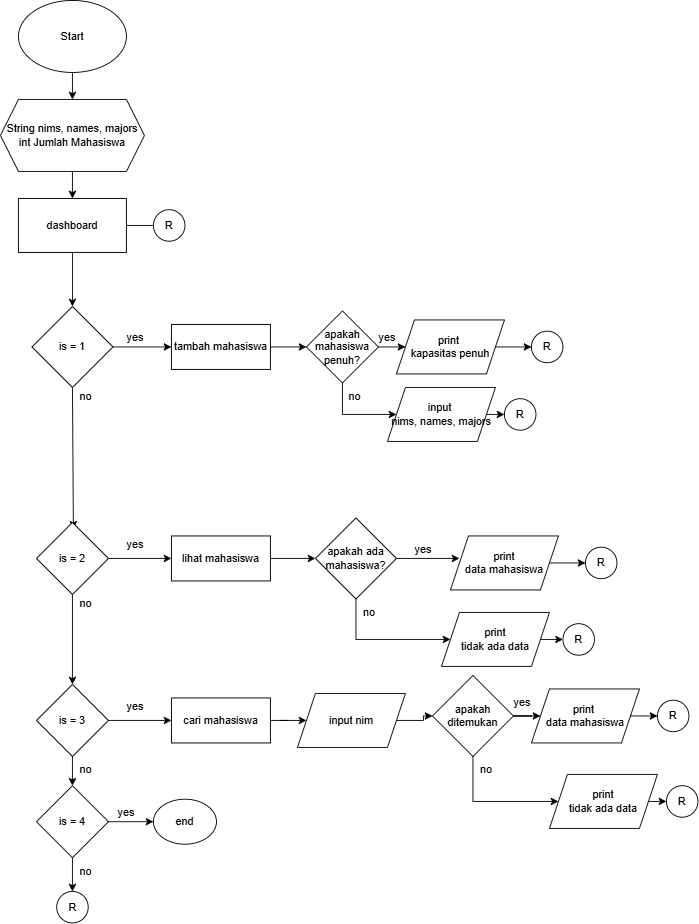

The diagram above was exported from draw.io. Its source (the exported page's mxGraphModel, read from the mxfile embedded in the PNG):
<mxGraphModel dx="1290" dy="1734" grid="1" gridSize="10" guides="1" tooltips="1" connect="1" arrows="1" fold="1" page="1" pageScale="1" pageWidth="827" pageHeight="1169" background="#ffffff" math="0" shadow="0">
  <root>
    <mxCell id="0" />
    <mxCell id="1" parent="0" />
    <mxCell id="g_sI_isc5KM7INysrpVO-1" value="Start" style="ellipse;whiteSpace=wrap;html=1;" parent="1" vertex="1">
      <mxGeometry x="70" y="-1150" width="120" height="80" as="geometry" />
    </mxCell>
    <mxCell id="g_sI_isc5KM7INysrpVO-3" value="" style="endArrow=classic;html=1;rounded=0;exitX=0.5;exitY=1;exitDx=0;exitDy=0;" parent="1" source="g_sI_isc5KM7INysrpVO-1" target="g_sI_isc5KM7INysrpVO-4" edge="1">
      <mxGeometry width="50" height="50" relative="1" as="geometry">
        <mxPoint x="90" y="-1020" as="sourcePoint" />
        <mxPoint x="130" y="-1020" as="targetPoint" />
      </mxGeometry>
    </mxCell>
    <mxCell id="g_sI_isc5KM7INysrpVO-4" value="String nims, names, majors&lt;div&gt;int Jumlah Mahasiswa&lt;/div&gt;" style="shape=hexagon;perimeter=hexagonPerimeter2;whiteSpace=wrap;html=1;fixedSize=1;" parent="1" vertex="1">
      <mxGeometry x="50" y="-1040" width="160" height="80" as="geometry" />
    </mxCell>
    <mxCell id="g_sI_isc5KM7INysrpVO-5" value="" style="endArrow=classic;html=1;rounded=0;exitX=0.5;exitY=1;exitDx=0;exitDy=0;" parent="1" source="g_sI_isc5KM7INysrpVO-4" target="g_sI_isc5KM7INysrpVO-6" edge="1">
      <mxGeometry width="50" height="50" relative="1" as="geometry">
        <mxPoint x="80" y="-900" as="sourcePoint" />
        <mxPoint x="140" y="-930" as="targetPoint" />
      </mxGeometry>
    </mxCell>
    <mxCell id="g_sI_isc5KM7INysrpVO-6" value="dashboard" style="rounded=0;whiteSpace=wrap;html=1;" parent="1" vertex="1">
      <mxGeometry x="70" y="-930" width="120" height="60" as="geometry" />
    </mxCell>
    <mxCell id="g_sI_isc5KM7INysrpVO-7" value="is = 1" style="rhombus;whiteSpace=wrap;html=1;" parent="1" vertex="1">
      <mxGeometry x="85" y="-810" width="90" height="90" as="geometry" />
    </mxCell>
    <mxCell id="g_sI_isc5KM7INysrpVO-8" value="" style="endArrow=classic;html=1;rounded=0;exitX=0.5;exitY=1;exitDx=0;exitDy=0;entryX=0.5;entryY=0;entryDx=0;entryDy=0;" parent="1" source="g_sI_isc5KM7INysrpVO-6" target="g_sI_isc5KM7INysrpVO-7" edge="1">
      <mxGeometry width="50" height="50" relative="1" as="geometry">
        <mxPoint x="80" y="-800" as="sourcePoint" />
        <mxPoint x="130" y="-850" as="targetPoint" />
      </mxGeometry>
    </mxCell>
    <mxCell id="g_sI_isc5KM7INysrpVO-9" value="" style="endArrow=classic;html=1;rounded=0;exitX=0.5;exitY=1;exitDx=0;exitDy=0;entryX=0.513;entryY=0.088;entryDx=0;entryDy=0;entryPerimeter=0;" parent="1" source="g_sI_isc5KM7INysrpVO-7" target="g_sI_isc5KM7INysrpVO-12" edge="1">
      <mxGeometry width="50" height="50" relative="1" as="geometry">
        <mxPoint x="380" y="-640" as="sourcePoint" />
        <mxPoint x="130" y="-670" as="targetPoint" />
      </mxGeometry>
    </mxCell>
    <mxCell id="g_sI_isc5KM7INysrpVO-10" value="" style="endArrow=classic;html=1;rounded=0;exitX=1;exitY=0.5;exitDx=0;exitDy=0;" parent="1" source="g_sI_isc5KM7INysrpVO-7" target="g_sI_isc5KM7INysrpVO-11" edge="1">
      <mxGeometry width="50" height="50" relative="1" as="geometry">
        <mxPoint x="380" y="-640" as="sourcePoint" />
        <mxPoint x="260" y="-760" as="targetPoint" />
      </mxGeometry>
    </mxCell>
    <mxCell id="g_sI_isc5KM7INysrpVO-11" value="tambah mahasiswa" style="rounded=0;whiteSpace=wrap;html=1;" parent="1" vertex="1">
      <mxGeometry x="240" y="-790" width="110" height="50" as="geometry" />
    </mxCell>
    <mxCell id="g_sI_isc5KM7INysrpVO-12" value="is = 2" style="rhombus;whiteSpace=wrap;html=1;" parent="1" vertex="1">
      <mxGeometry x="90" y="-570" width="80" height="80" as="geometry" />
    </mxCell>
    <mxCell id="g_sI_isc5KM7INysrpVO-13" value="" style="endArrow=classic;html=1;rounded=0;exitX=0.5;exitY=1;exitDx=0;exitDy=0;" parent="1" source="g_sI_isc5KM7INysrpVO-12" target="g_sI_isc5KM7INysrpVO-14" edge="1">
      <mxGeometry width="50" height="50" relative="1" as="geometry">
        <mxPoint x="380" y="-520" as="sourcePoint" />
        <mxPoint x="130" y="-440" as="targetPoint" />
      </mxGeometry>
    </mxCell>
    <mxCell id="g_sI_isc5KM7INysrpVO-14" value="is = 3" style="rhombus;whiteSpace=wrap;html=1;" parent="1" vertex="1">
      <mxGeometry x="90" y="-390" width="80" height="80" as="geometry" />
    </mxCell>
    <mxCell id="g_sI_isc5KM7INysrpVO-17" value="" style="endArrow=classic;html=1;rounded=0;exitX=1;exitY=0.5;exitDx=0;exitDy=0;" parent="1" source="g_sI_isc5KM7INysrpVO-12" target="g_sI_isc5KM7INysrpVO-18" edge="1">
      <mxGeometry width="50" height="50" relative="1" as="geometry">
        <mxPoint x="380" y="-520" as="sourcePoint" />
        <mxPoint x="250" y="-530" as="targetPoint" />
      </mxGeometry>
    </mxCell>
    <mxCell id="g_sI_isc5KM7INysrpVO-18" value="lihat mahasiswa" style="rounded=0;whiteSpace=wrap;html=1;" parent="1" vertex="1">
      <mxGeometry x="240" y="-555" width="110" height="50" as="geometry" />
    </mxCell>
    <mxCell id="g_sI_isc5KM7INysrpVO-35" value="" style="edgeStyle=orthogonalEdgeStyle;rounded=0;orthogonalLoop=1;jettySize=auto;html=1;" parent="1" source="g_sI_isc5KM7INysrpVO-19" target="g_sI_isc5KM7INysrpVO-34" edge="1">
      <mxGeometry relative="1" as="geometry" />
    </mxCell>
    <mxCell id="g_sI_isc5KM7INysrpVO-19" value="cari mahasiswa" style="rounded=0;whiteSpace=wrap;html=1;" parent="1" vertex="1">
      <mxGeometry x="240" y="-375" width="110" height="50" as="geometry" />
    </mxCell>
    <mxCell id="g_sI_isc5KM7INysrpVO-20" value="" style="endArrow=classic;html=1;rounded=0;exitX=1;exitY=0.5;exitDx=0;exitDy=0;" parent="1" source="g_sI_isc5KM7INysrpVO-14" target="g_sI_isc5KM7INysrpVO-19" edge="1">
      <mxGeometry width="50" height="50" relative="1" as="geometry">
        <mxPoint x="380" y="-360" as="sourcePoint" />
        <mxPoint x="430" y="-410" as="targetPoint" />
      </mxGeometry>
    </mxCell>
    <mxCell id="g_sI_isc5KM7INysrpVO-21" value="apakah mahasiswa penuh?" style="rhombus;whiteSpace=wrap;html=1;" parent="1" vertex="1">
      <mxGeometry x="390" y="-805" width="80" height="80" as="geometry" />
    </mxCell>
    <mxCell id="g_sI_isc5KM7INysrpVO-23" value="" style="endArrow=classic;html=1;rounded=0;exitX=1;exitY=0.5;exitDx=0;exitDy=0;entryX=0;entryY=0.5;entryDx=0;entryDy=0;" parent="1" source="g_sI_isc5KM7INysrpVO-11" target="g_sI_isc5KM7INysrpVO-21" edge="1">
      <mxGeometry width="50" height="50" relative="1" as="geometry">
        <mxPoint x="420" y="-470" as="sourcePoint" />
        <mxPoint x="470" y="-520" as="targetPoint" />
      </mxGeometry>
    </mxCell>
    <mxCell id="g_sI_isc5KM7INysrpVO-24" value="" style="endArrow=classic;html=1;rounded=0;exitX=1;exitY=0.5;exitDx=0;exitDy=0;" parent="1" source="g_sI_isc5KM7INysrpVO-21" target="g_sI_isc5KM7INysrpVO-25" edge="1">
      <mxGeometry width="50" height="50" relative="1" as="geometry">
        <mxPoint x="500" y="-740" as="sourcePoint" />
        <mxPoint x="530" y="-765" as="targetPoint" />
      </mxGeometry>
    </mxCell>
    <mxCell id="g_sI_isc5KM7INysrpVO-25" value="print&amp;nbsp;&lt;div&gt;kapasitas penuh&lt;/div&gt;" style="shape=parallelogram;perimeter=parallelogramPerimeter;whiteSpace=wrap;html=1;fixedSize=1;" parent="1" vertex="1">
      <mxGeometry x="490" y="-795" width="120" height="60" as="geometry" />
    </mxCell>
    <mxCell id="g_sI_isc5KM7INysrpVO-26" value="" style="endArrow=classic;html=1;rounded=0;exitX=0.5;exitY=1;exitDx=0;exitDy=0;" parent="1" source="g_sI_isc5KM7INysrpVO-21" target="g_sI_isc5KM7INysrpVO-27" edge="1">
      <mxGeometry width="50" height="50" relative="1" as="geometry">
        <mxPoint x="440" y="-640" as="sourcePoint" />
        <mxPoint x="430" y="-680" as="targetPoint" />
        <Array as="points">
          <mxPoint x="430" y="-690" />
        </Array>
      </mxGeometry>
    </mxCell>
    <mxCell id="g_sI_isc5KM7INysrpVO-27" value="input&amp;nbsp;&lt;div&gt;nims, names, majors&lt;/div&gt;" style="shape=parallelogram;perimeter=parallelogramPerimeter;whiteSpace=wrap;html=1;fixedSize=1;" parent="1" vertex="1">
      <mxGeometry x="480" y="-720" width="120" height="60" as="geometry" />
    </mxCell>
    <mxCell id="g_sI_isc5KM7INysrpVO-28" value="" style="endArrow=classic;html=1;rounded=0;exitX=1;exitY=0.5;exitDx=0;exitDy=0;" parent="1" source="g_sI_isc5KM7INysrpVO-18" target="g_sI_isc5KM7INysrpVO-29" edge="1">
      <mxGeometry width="50" height="50" relative="1" as="geometry">
        <mxPoint x="450" y="-530" as="sourcePoint" />
        <mxPoint x="410" y="-530" as="targetPoint" />
      </mxGeometry>
    </mxCell>
    <mxCell id="g_sI_isc5KM7INysrpVO-29" value="apakah ada mahasiswa?" style="rhombus;whiteSpace=wrap;html=1;" parent="1" vertex="1">
      <mxGeometry x="400" y="-575" width="90" height="90" as="geometry" />
    </mxCell>
    <mxCell id="g_sI_isc5KM7INysrpVO-30" value="" style="endArrow=classic;html=1;rounded=0;" parent="1" edge="1">
      <mxGeometry width="50" height="50" relative="1" as="geometry">
        <mxPoint x="490" y="-530" as="sourcePoint" />
        <mxPoint x="560" y="-530" as="targetPoint" />
      </mxGeometry>
    </mxCell>
    <mxCell id="g_sI_isc5KM7INysrpVO-31" value="print&lt;div&gt;data mahasiswa&lt;/div&gt;" style="shape=parallelogram;perimeter=parallelogramPerimeter;whiteSpace=wrap;html=1;fixedSize=1;" parent="1" vertex="1">
      <mxGeometry x="550" y="-555" width="120" height="60" as="geometry" />
    </mxCell>
    <mxCell id="g_sI_isc5KM7INysrpVO-32" value="" style="endArrow=classic;html=1;rounded=0;exitX=0.5;exitY=1;exitDx=0;exitDy=0;entryX=0;entryY=0.5;entryDx=0;entryDy=0;" parent="1" source="g_sI_isc5KM7INysrpVO-29" target="g_sI_isc5KM7INysrpVO-33" edge="1">
      <mxGeometry width="50" height="50" relative="1" as="geometry">
        <mxPoint x="510" y="-430" as="sourcePoint" />
        <mxPoint x="550" y="-440" as="targetPoint" />
        <Array as="points">
          <mxPoint x="445" y="-440" />
        </Array>
      </mxGeometry>
    </mxCell>
    <mxCell id="g_sI_isc5KM7INysrpVO-33" value="print&lt;div&gt;tidak ada data&lt;/div&gt;" style="shape=parallelogram;perimeter=parallelogramPerimeter;whiteSpace=wrap;html=1;fixedSize=1;" parent="1" vertex="1">
      <mxGeometry x="540" y="-470" width="120" height="60" as="geometry" />
    </mxCell>
    <mxCell id="g_sI_isc5KM7INysrpVO-37" value="" style="edgeStyle=orthogonalEdgeStyle;rounded=0;orthogonalLoop=1;jettySize=auto;html=1;" parent="1" source="g_sI_isc5KM7INysrpVO-34" target="g_sI_isc5KM7INysrpVO-36" edge="1">
      <mxGeometry relative="1" as="geometry" />
    </mxCell>
    <mxCell id="g_sI_isc5KM7INysrpVO-34" value="input nim" style="shape=parallelogram;perimeter=parallelogramPerimeter;whiteSpace=wrap;html=1;fixedSize=1;rounded=0;" parent="1" vertex="1">
      <mxGeometry x="380" y="-380" width="120" height="60" as="geometry" />
    </mxCell>
    <mxCell id="g_sI_isc5KM7INysrpVO-39" value="" style="edgeStyle=orthogonalEdgeStyle;rounded=0;orthogonalLoop=1;jettySize=auto;html=1;" parent="1" source="g_sI_isc5KM7INysrpVO-36" target="g_sI_isc5KM7INysrpVO-38" edge="1">
      <mxGeometry relative="1" as="geometry" />
    </mxCell>
    <mxCell id="g_sI_isc5KM7INysrpVO-36" value="apakah ditemukan" style="rhombus;whiteSpace=wrap;html=1;rounded=0;" parent="1" vertex="1">
      <mxGeometry x="530" y="-400" width="90" height="90" as="geometry" />
    </mxCell>
    <mxCell id="g_sI_isc5KM7INysrpVO-38" value="print&amp;nbsp;&lt;div&gt;data mahasiswa&lt;/div&gt;" style="shape=parallelogram;perimeter=parallelogramPerimeter;whiteSpace=wrap;html=1;fixedSize=1;rounded=0;" parent="1" vertex="1">
      <mxGeometry x="640" y="-385" width="120" height="60" as="geometry" />
    </mxCell>
    <mxCell id="g_sI_isc5KM7INysrpVO-40" value="print&lt;div&gt;tidak ada data&lt;/div&gt;" style="shape=parallelogram;perimeter=parallelogramPerimeter;whiteSpace=wrap;html=1;fixedSize=1;rounded=0;" parent="1" vertex="1">
      <mxGeometry x="660" y="-290" width="120" height="60" as="geometry" />
    </mxCell>
    <mxCell id="g_sI_isc5KM7INysrpVO-42" value="" style="endArrow=classic;html=1;rounded=0;exitX=0.5;exitY=1;exitDx=0;exitDy=0;entryX=0;entryY=0.5;entryDx=0;entryDy=0;" parent="1" source="g_sI_isc5KM7INysrpVO-36" target="g_sI_isc5KM7INysrpVO-40" edge="1">
      <mxGeometry width="50" height="50" relative="1" as="geometry">
        <mxPoint x="510" y="-210" as="sourcePoint" />
        <mxPoint x="560" y="-260" as="targetPoint" />
        <Array as="points">
          <mxPoint x="575" y="-260" />
        </Array>
      </mxGeometry>
    </mxCell>
    <mxCell id="g_sI_isc5KM7INysrpVO-45" value="R" style="ellipse;whiteSpace=wrap;html=1;aspect=fixed;" parent="1" vertex="1">
      <mxGeometry x="640" y="-782.5" width="35" height="35" as="geometry" />
    </mxCell>
    <mxCell id="g_sI_isc5KM7INysrpVO-46" value="" style="endArrow=classic;html=1;rounded=0;exitX=1;exitY=0.5;exitDx=0;exitDy=0;entryX=0;entryY=0.5;entryDx=0;entryDy=0;" parent="1" source="g_sI_isc5KM7INysrpVO-25" target="g_sI_isc5KM7INysrpVO-45" edge="1">
      <mxGeometry width="50" height="50" relative="1" as="geometry">
        <mxPoint x="640" y="-650" as="sourcePoint" />
        <mxPoint x="690" y="-700" as="targetPoint" />
      </mxGeometry>
    </mxCell>
    <mxCell id="g_sI_isc5KM7INysrpVO-47" value="R" style="ellipse;whiteSpace=wrap;html=1;aspect=fixed;" parent="1" vertex="1">
      <mxGeometry x="610" y="-707.5" width="35" height="35" as="geometry" />
    </mxCell>
    <mxCell id="g_sI_isc5KM7INysrpVO-48" value="R" style="ellipse;whiteSpace=wrap;html=1;aspect=fixed;" parent="1" vertex="1">
      <mxGeometry x="700" y="-542.5" width="35" height="35" as="geometry" />
    </mxCell>
    <mxCell id="g_sI_isc5KM7INysrpVO-49" value="R" style="ellipse;whiteSpace=wrap;html=1;aspect=fixed;" parent="1" vertex="1">
      <mxGeometry x="675" y="-457.5" width="35" height="35" as="geometry" />
    </mxCell>
    <mxCell id="g_sI_isc5KM7INysrpVO-50" value="R" style="ellipse;whiteSpace=wrap;html=1;aspect=fixed;" parent="1" vertex="1">
      <mxGeometry x="780" y="-372.5" width="35" height="35" as="geometry" />
    </mxCell>
    <mxCell id="g_sI_isc5KM7INysrpVO-51" value="R" style="ellipse;whiteSpace=wrap;html=1;aspect=fixed;" parent="1" vertex="1">
      <mxGeometry x="790" y="-277.5" width="35" height="35" as="geometry" />
    </mxCell>
    <mxCell id="g_sI_isc5KM7INysrpVO-52" value="" style="endArrow=classic;html=1;rounded=0;exitX=1;exitY=0.5;exitDx=0;exitDy=0;entryX=0;entryY=0.5;entryDx=0;entryDy=0;" parent="1" source="g_sI_isc5KM7INysrpVO-27" target="g_sI_isc5KM7INysrpVO-47" edge="1">
      <mxGeometry width="50" height="50" relative="1" as="geometry">
        <mxPoint x="580" y="-600" as="sourcePoint" />
        <mxPoint x="630" y="-650" as="targetPoint" />
      </mxGeometry>
    </mxCell>
    <mxCell id="g_sI_isc5KM7INysrpVO-53" value="R" style="ellipse;whiteSpace=wrap;html=1;aspect=fixed;" parent="1" vertex="1">
      <mxGeometry x="220" y="-917.5" width="35" height="35" as="geometry" />
    </mxCell>
    <mxCell id="g_sI_isc5KM7INysrpVO-55" value="" style="endArrow=none;html=1;rounded=0;entryX=0;entryY=0.5;entryDx=0;entryDy=0;exitX=1;exitY=0.5;exitDx=0;exitDy=0;" parent="1" source="g_sI_isc5KM7INysrpVO-6" target="g_sI_isc5KM7INysrpVO-53" edge="1">
      <mxGeometry width="50" height="50" relative="1" as="geometry">
        <mxPoint x="190" y="-820" as="sourcePoint" />
        <mxPoint x="240" y="-870" as="targetPoint" />
      </mxGeometry>
    </mxCell>
    <mxCell id="g_sI_isc5KM7INysrpVO-56" value="" style="endArrow=classic;html=1;rounded=0;entryX=0;entryY=0.5;entryDx=0;entryDy=0;exitX=1;exitY=0.5;exitDx=0;exitDy=0;" parent="1" source="g_sI_isc5KM7INysrpVO-31" target="g_sI_isc5KM7INysrpVO-48" edge="1">
      <mxGeometry width="50" height="50" relative="1" as="geometry">
        <mxPoint x="660" y="-520" as="sourcePoint" />
        <mxPoint x="710" y="-570" as="targetPoint" />
      </mxGeometry>
    </mxCell>
    <mxCell id="g_sI_isc5KM7INysrpVO-57" value="" style="endArrow=classic;html=1;rounded=0;exitX=1;exitY=0.5;exitDx=0;exitDy=0;entryX=0;entryY=0.5;entryDx=0;entryDy=0;" parent="1" source="g_sI_isc5KM7INysrpVO-33" target="g_sI_isc5KM7INysrpVO-49" edge="1">
      <mxGeometry width="50" height="50" relative="1" as="geometry">
        <mxPoint x="710" y="-390" as="sourcePoint" />
        <mxPoint x="670" y="-440" as="targetPoint" />
      </mxGeometry>
    </mxCell>
    <mxCell id="g_sI_isc5KM7INysrpVO-59" value="" style="endArrow=classic;html=1;rounded=0;exitX=1;exitY=0.5;exitDx=0;exitDy=0;entryX=0;entryY=0.5;entryDx=0;entryDy=0;" parent="1" source="g_sI_isc5KM7INysrpVO-40" target="g_sI_isc5KM7INysrpVO-51" edge="1">
      <mxGeometry width="50" height="50" relative="1" as="geometry">
        <mxPoint x="750" y="-130" as="sourcePoint" />
        <mxPoint x="800" y="-180" as="targetPoint" />
      </mxGeometry>
    </mxCell>
    <mxCell id="g_sI_isc5KM7INysrpVO-60" value="" style="endArrow=classic;html=1;rounded=0;exitX=1;exitY=0.5;exitDx=0;exitDy=0;entryX=0;entryY=0.5;entryDx=0;entryDy=0;" parent="1" source="g_sI_isc5KM7INysrpVO-38" target="g_sI_isc5KM7INysrpVO-50" edge="1">
      <mxGeometry width="50" height="50" relative="1" as="geometry">
        <mxPoint x="780" y="-380" as="sourcePoint" />
        <mxPoint x="830" y="-430" as="targetPoint" />
      </mxGeometry>
    </mxCell>
    <mxCell id="g_sI_isc5KM7INysrpVO-61" value="yes" style="text;strokeColor=none;align=center;fillColor=none;html=1;verticalAlign=middle;whiteSpace=wrap;rounded=0;" parent="1" vertex="1">
      <mxGeometry x="170" y="-560" width="60" height="30" as="geometry" />
    </mxCell>
    <mxCell id="g_sI_isc5KM7INysrpVO-62" value="yes" style="text;strokeColor=none;align=center;fillColor=none;html=1;verticalAlign=middle;whiteSpace=wrap;rounded=0;" parent="1" vertex="1">
      <mxGeometry x="170" y="-790" width="60" height="30" as="geometry" />
    </mxCell>
    <mxCell id="g_sI_isc5KM7INysrpVO-63" value="yes" style="text;strokeColor=none;align=center;fillColor=none;html=1;verticalAlign=middle;whiteSpace=wrap;rounded=0;" parent="1" vertex="1">
      <mxGeometry x="170" y="-380" width="60" height="30" as="geometry" />
    </mxCell>
    <mxCell id="g_sI_isc5KM7INysrpVO-64" value="yes" style="text;strokeColor=none;align=center;fillColor=none;html=1;verticalAlign=middle;whiteSpace=wrap;rounded=0;" parent="1" vertex="1">
      <mxGeometry x="600" y="-385" width="60" height="30" as="geometry" />
    </mxCell>
    <mxCell id="g_sI_isc5KM7INysrpVO-65" value="yes" style="text;strokeColor=none;align=center;fillColor=none;html=1;verticalAlign=middle;whiteSpace=wrap;rounded=0;" parent="1" vertex="1">
      <mxGeometry x="490" y="-555" width="60" height="30" as="geometry" />
    </mxCell>
    <mxCell id="g_sI_isc5KM7INysrpVO-66" value="yes" style="text;strokeColor=none;align=center;fillColor=none;html=1;verticalAlign=middle;whiteSpace=wrap;rounded=0;" parent="1" vertex="1">
      <mxGeometry x="450" y="-790" width="60" height="30" as="geometry" />
    </mxCell>
    <mxCell id="g_sI_isc5KM7INysrpVO-67" value="no" style="text;strokeColor=none;align=center;fillColor=none;html=1;verticalAlign=middle;whiteSpace=wrap;rounded=0;" parent="1" vertex="1">
      <mxGeometry x="115" y="-725" width="60" height="30" as="geometry" />
    </mxCell>
    <mxCell id="g_sI_isc5KM7INysrpVO-68" value="no" style="text;strokeColor=none;align=center;fillColor=none;html=1;verticalAlign=middle;whiteSpace=wrap;rounded=0;" parent="1" vertex="1">
      <mxGeometry x="414" y="-725" width="60" height="30" as="geometry" />
    </mxCell>
    <mxCell id="g_sI_isc5KM7INysrpVO-69" value="no" style="text;strokeColor=none;align=center;fillColor=none;html=1;verticalAlign=middle;whiteSpace=wrap;rounded=0;" parent="1" vertex="1">
      <mxGeometry x="115" y="-495" width="60" height="30" as="geometry" />
    </mxCell>
    <mxCell id="g_sI_isc5KM7INysrpVO-70" value="no" style="text;strokeColor=none;align=center;fillColor=none;html=1;verticalAlign=middle;whiteSpace=wrap;rounded=0;" parent="1" vertex="1">
      <mxGeometry x="430" y="-485" width="60" height="30" as="geometry" />
    </mxCell>
    <mxCell id="g_sI_isc5KM7INysrpVO-71" value="no" style="text;strokeColor=none;align=center;fillColor=none;html=1;verticalAlign=middle;whiteSpace=wrap;rounded=0;" parent="1" vertex="1">
      <mxGeometry x="115" y="-310" width="60" height="30" as="geometry" />
    </mxCell>
    <mxCell id="g_sI_isc5KM7INysrpVO-72" value="no" style="text;strokeColor=none;align=center;fillColor=none;html=1;verticalAlign=middle;whiteSpace=wrap;rounded=0;" parent="1" vertex="1">
      <mxGeometry x="560" y="-310" width="60" height="30" as="geometry" />
    </mxCell>
    <mxCell id="g_sI_isc5KM7INysrpVO-73" value="" style="endArrow=classic;html=1;rounded=0;exitX=0.5;exitY=1;exitDx=0;exitDy=0;" parent="1" source="g_sI_isc5KM7INysrpVO-14" target="g_sI_isc5KM7INysrpVO-74" edge="1">
      <mxGeometry width="50" height="50" relative="1" as="geometry">
        <mxPoint x="110" y="-230" as="sourcePoint" />
        <mxPoint x="130" y="-260" as="targetPoint" />
      </mxGeometry>
    </mxCell>
    <mxCell id="g_sI_isc5KM7INysrpVO-74" value="is = 4" style="rhombus;whiteSpace=wrap;html=1;" parent="1" vertex="1">
      <mxGeometry x="90" y="-277.5" width="80" height="80" as="geometry" />
    </mxCell>
    <mxCell id="g_sI_isc5KM7INysrpVO-75" value="" style="endArrow=classic;html=1;rounded=0;exitX=1;exitY=0.5;exitDx=0;exitDy=0;" parent="1" source="g_sI_isc5KM7INysrpVO-74" target="g_sI_isc5KM7INysrpVO-76" edge="1">
      <mxGeometry width="50" height="50" relative="1" as="geometry">
        <mxPoint x="220" y="-190" as="sourcePoint" />
        <mxPoint x="210" y="-237" as="targetPoint" />
      </mxGeometry>
    </mxCell>
    <mxCell id="g_sI_isc5KM7INysrpVO-76" value="end" style="ellipse;whiteSpace=wrap;html=1;" parent="1" vertex="1">
      <mxGeometry x="220" y="-262.5" width="70" height="50" as="geometry" />
    </mxCell>
    <mxCell id="g_sI_isc5KM7INysrpVO-77" value="" style="endArrow=classic;html=1;rounded=0;exitX=0.5;exitY=1;exitDx=0;exitDy=0;" parent="1" source="g_sI_isc5KM7INysrpVO-74" edge="1">
      <mxGeometry width="50" height="50" relative="1" as="geometry">
        <mxPoint x="390" y="-280" as="sourcePoint" />
        <mxPoint x="130" y="-160" as="targetPoint" />
      </mxGeometry>
    </mxCell>
    <mxCell id="g_sI_isc5KM7INysrpVO-78" value="R" style="ellipse;whiteSpace=wrap;html=1;aspect=fixed;" parent="1" vertex="1">
      <mxGeometry x="112.5" y="-160" width="35" height="35" as="geometry" />
    </mxCell>
    <mxCell id="g_sI_isc5KM7INysrpVO-79" value="yes" style="text;strokeColor=none;align=center;fillColor=none;html=1;verticalAlign=middle;whiteSpace=wrap;rounded=0;" parent="1" vertex="1">
      <mxGeometry x="160" y="-262.5" width="60" height="30" as="geometry" />
    </mxCell>
    <mxCell id="g_sI_isc5KM7INysrpVO-80" value="no" style="text;strokeColor=none;align=center;fillColor=none;html=1;verticalAlign=middle;whiteSpace=wrap;rounded=0;" parent="1" vertex="1">
      <mxGeometry x="115" y="-197.5" width="60" height="30" as="geometry" />
    </mxCell>
  </root>
</mxGraphModel>